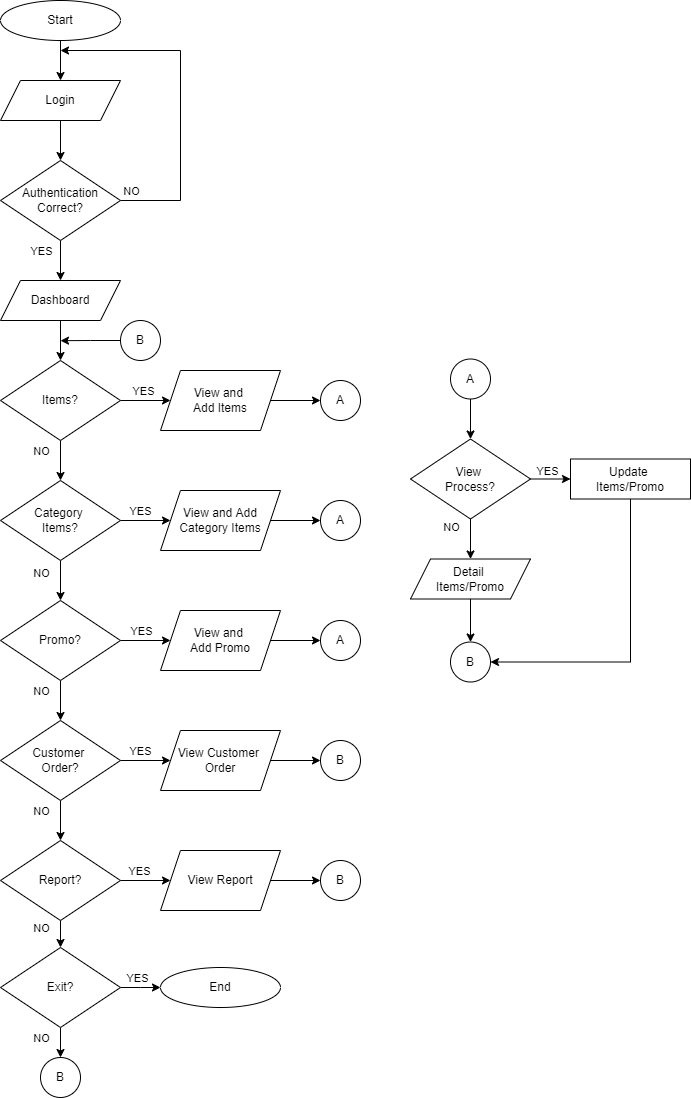

The diagram above was exported from draw.io. Its source (the exported page's mxGraphModel, read from the mxfile embedded in the PNG):
<mxGraphModel dx="1422" dy="737" grid="1" gridSize="10" guides="1" tooltips="1" connect="1" arrows="1" fold="1" page="1" pageScale="1" pageWidth="850" pageHeight="1100" math="0" shadow="0">
  <root>
    <mxCell id="0" />
    <mxCell id="1" parent="0" />
    <mxCell id="pdWcP1pS6rPns7PySyFV-41" style="edgeStyle=orthogonalEdgeStyle;rounded=0;orthogonalLoop=1;jettySize=auto;html=1;exitX=0.5;exitY=1;exitDx=0;exitDy=0;entryX=0.5;entryY=0;entryDx=0;entryDy=0;" parent="1" source="pdWcP1pS6rPns7PySyFV-1" target="pdWcP1pS6rPns7PySyFV-2" edge="1">
      <mxGeometry relative="1" as="geometry" />
    </mxCell>
    <mxCell id="pdWcP1pS6rPns7PySyFV-1" value="Start" style="ellipse;whiteSpace=wrap;html=1;" parent="1" vertex="1">
      <mxGeometry x="100" y="3" width="120" height="40" as="geometry" />
    </mxCell>
    <mxCell id="pdWcP1pS6rPns7PySyFV-42" style="edgeStyle=orthogonalEdgeStyle;rounded=0;orthogonalLoop=1;jettySize=auto;html=1;exitX=0.5;exitY=1;exitDx=0;exitDy=0;entryX=0.5;entryY=0;entryDx=0;entryDy=0;" parent="1" source="pdWcP1pS6rPns7PySyFV-2" target="pdWcP1pS6rPns7PySyFV-3" edge="1">
      <mxGeometry relative="1" as="geometry" />
    </mxCell>
    <mxCell id="pdWcP1pS6rPns7PySyFV-2" value="Login" style="shape=parallelogram;perimeter=parallelogramPerimeter;whiteSpace=wrap;html=1;fixedSize=1;" parent="1" vertex="1">
      <mxGeometry x="100" y="83" width="120" height="40" as="geometry" />
    </mxCell>
    <mxCell id="pdWcP1pS6rPns7PySyFV-44" style="edgeStyle=orthogonalEdgeStyle;rounded=0;orthogonalLoop=1;jettySize=auto;html=1;exitX=1;exitY=0.5;exitDx=0;exitDy=0;" parent="1" source="pdWcP1pS6rPns7PySyFV-3" edge="1">
      <mxGeometry relative="1" as="geometry">
        <mxPoint x="160" y="53" as="targetPoint" />
        <Array as="points">
          <mxPoint x="280" y="203" />
          <mxPoint x="280" y="53" />
        </Array>
      </mxGeometry>
    </mxCell>
    <mxCell id="pdWcP1pS6rPns7PySyFV-75" value="NO" style="edgeLabel;html=1;align=center;verticalAlign=middle;resizable=0;points=[];" parent="pdWcP1pS6rPns7PySyFV-44" connectable="0" vertex="1">
      <mxGeometry x="-0.3896" relative="1" as="geometry">
        <mxPoint x="-50" y="31" as="offset" />
      </mxGeometry>
    </mxCell>
    <mxCell id="pdWcP1pS6rPns7PySyFV-45" style="edgeStyle=orthogonalEdgeStyle;rounded=0;orthogonalLoop=1;jettySize=auto;html=1;exitX=0.5;exitY=1;exitDx=0;exitDy=0;" parent="1" source="pdWcP1pS6rPns7PySyFV-3" target="pdWcP1pS6rPns7PySyFV-5" edge="1">
      <mxGeometry relative="1" as="geometry" />
    </mxCell>
    <mxCell id="pdWcP1pS6rPns7PySyFV-76" value="YES" style="edgeLabel;html=1;align=center;verticalAlign=middle;resizable=0;points=[];" parent="pdWcP1pS6rPns7PySyFV-45" connectable="0" vertex="1">
      <mxGeometry x="-0.3417" y="-1" relative="1" as="geometry">
        <mxPoint x="-19" y="-3" as="offset" />
      </mxGeometry>
    </mxCell>
    <mxCell id="pdWcP1pS6rPns7PySyFV-3" value="Authentication Correct?" style="rhombus;whiteSpace=wrap;html=1;" parent="1" vertex="1">
      <mxGeometry x="100" y="163" width="120" height="80" as="geometry" />
    </mxCell>
    <mxCell id="pdWcP1pS6rPns7PySyFV-46" style="edgeStyle=orthogonalEdgeStyle;rounded=0;orthogonalLoop=1;jettySize=auto;html=1;exitX=0.5;exitY=1;exitDx=0;exitDy=0;entryX=0.5;entryY=0;entryDx=0;entryDy=0;" parent="1" source="pdWcP1pS6rPns7PySyFV-5" target="pdWcP1pS6rPns7PySyFV-6" edge="1">
      <mxGeometry relative="1" as="geometry" />
    </mxCell>
    <mxCell id="pdWcP1pS6rPns7PySyFV-5" value="Dashboard" style="shape=parallelogram;perimeter=parallelogramPerimeter;whiteSpace=wrap;html=1;fixedSize=1;" parent="1" vertex="1">
      <mxGeometry x="100" y="283" width="120" height="40" as="geometry" />
    </mxCell>
    <mxCell id="pdWcP1pS6rPns7PySyFV-47" style="edgeStyle=orthogonalEdgeStyle;rounded=0;orthogonalLoop=1;jettySize=auto;html=1;exitX=0.5;exitY=1;exitDx=0;exitDy=0;entryX=0.5;entryY=0;entryDx=0;entryDy=0;" parent="1" source="pdWcP1pS6rPns7PySyFV-6" target="pdWcP1pS6rPns7PySyFV-7" edge="1">
      <mxGeometry relative="1" as="geometry" />
    </mxCell>
    <mxCell id="pdWcP1pS6rPns7PySyFV-78" value="NO" style="edgeLabel;html=1;align=center;verticalAlign=middle;resizable=0;points=[];" parent="pdWcP1pS6rPns7PySyFV-47" connectable="0" vertex="1">
      <mxGeometry x="-0.386" y="-1" relative="1" as="geometry">
        <mxPoint x="-19" y="-2" as="offset" />
      </mxGeometry>
    </mxCell>
    <mxCell id="pdWcP1pS6rPns7PySyFV-61" style="edgeStyle=orthogonalEdgeStyle;rounded=0;orthogonalLoop=1;jettySize=auto;html=1;exitX=1;exitY=0.5;exitDx=0;exitDy=0;entryX=0;entryY=0.5;entryDx=0;entryDy=0;" parent="1" source="pdWcP1pS6rPns7PySyFV-6" target="pdWcP1pS6rPns7PySyFV-12" edge="1">
      <mxGeometry relative="1" as="geometry" />
    </mxCell>
    <mxCell id="pdWcP1pS6rPns7PySyFV-77" value="YES" style="edgeLabel;html=1;align=center;verticalAlign=middle;resizable=0;points=[];" parent="pdWcP1pS6rPns7PySyFV-61" connectable="0" vertex="1">
      <mxGeometry x="-0.1377" relative="1" as="geometry">
        <mxPoint y="-10" as="offset" />
      </mxGeometry>
    </mxCell>
    <mxCell id="pdWcP1pS6rPns7PySyFV-6" value="Items?" style="rhombus;whiteSpace=wrap;html=1;" parent="1" vertex="1">
      <mxGeometry x="100" y="363" width="120" height="80" as="geometry" />
    </mxCell>
    <mxCell id="pdWcP1pS6rPns7PySyFV-48" style="edgeStyle=orthogonalEdgeStyle;rounded=0;orthogonalLoop=1;jettySize=auto;html=1;exitX=0.5;exitY=1;exitDx=0;exitDy=0;entryX=0.5;entryY=0;entryDx=0;entryDy=0;" parent="1" source="pdWcP1pS6rPns7PySyFV-7" target="pdWcP1pS6rPns7PySyFV-8" edge="1">
      <mxGeometry relative="1" as="geometry" />
    </mxCell>
    <mxCell id="pdWcP1pS6rPns7PySyFV-80" value="NO" style="edgeLabel;html=1;align=center;verticalAlign=middle;resizable=0;points=[];" parent="pdWcP1pS6rPns7PySyFV-48" connectable="0" vertex="1">
      <mxGeometry x="-0.386" relative="1" as="geometry">
        <mxPoint x="-20" as="offset" />
      </mxGeometry>
    </mxCell>
    <mxCell id="pdWcP1pS6rPns7PySyFV-59" style="edgeStyle=orthogonalEdgeStyle;rounded=0;orthogonalLoop=1;jettySize=auto;html=1;exitX=1;exitY=0.5;exitDx=0;exitDy=0;entryX=0;entryY=0.5;entryDx=0;entryDy=0;" parent="1" source="pdWcP1pS6rPns7PySyFV-7" target="pdWcP1pS6rPns7PySyFV-13" edge="1">
      <mxGeometry relative="1" as="geometry" />
    </mxCell>
    <mxCell id="pdWcP1pS6rPns7PySyFV-79" value="YES" style="edgeLabel;html=1;align=center;verticalAlign=middle;resizable=0;points=[];" parent="pdWcP1pS6rPns7PySyFV-59" connectable="0" vertex="1">
      <mxGeometry x="-0.2307" relative="1" as="geometry">
        <mxPoint y="-10" as="offset" />
      </mxGeometry>
    </mxCell>
    <mxCell id="pdWcP1pS6rPns7PySyFV-7" value="Category &lt;br&gt;Items?" style="rhombus;whiteSpace=wrap;html=1;" parent="1" vertex="1">
      <mxGeometry x="100" y="483" width="120" height="80" as="geometry" />
    </mxCell>
    <mxCell id="pdWcP1pS6rPns7PySyFV-49" style="edgeStyle=orthogonalEdgeStyle;rounded=0;orthogonalLoop=1;jettySize=auto;html=1;exitX=0.5;exitY=1;exitDx=0;exitDy=0;entryX=0.5;entryY=0;entryDx=0;entryDy=0;" parent="1" source="pdWcP1pS6rPns7PySyFV-8" target="pdWcP1pS6rPns7PySyFV-9" edge="1">
      <mxGeometry relative="1" as="geometry" />
    </mxCell>
    <mxCell id="pdWcP1pS6rPns7PySyFV-82" value="NO" style="edgeLabel;html=1;align=center;verticalAlign=middle;resizable=0;points=[];" parent="pdWcP1pS6rPns7PySyFV-49" connectable="0" vertex="1">
      <mxGeometry x="-0.3628" y="-1" relative="1" as="geometry">
        <mxPoint x="-19" y="-3" as="offset" />
      </mxGeometry>
    </mxCell>
    <mxCell id="pdWcP1pS6rPns7PySyFV-57" style="edgeStyle=orthogonalEdgeStyle;rounded=0;orthogonalLoop=1;jettySize=auto;html=1;exitX=1;exitY=0.5;exitDx=0;exitDy=0;" parent="1" source="pdWcP1pS6rPns7PySyFV-8" target="pdWcP1pS6rPns7PySyFV-14" edge="1">
      <mxGeometry relative="1" as="geometry" />
    </mxCell>
    <mxCell id="pdWcP1pS6rPns7PySyFV-81" value="YES" style="edgeLabel;html=1;align=center;verticalAlign=middle;resizable=0;points=[];" parent="pdWcP1pS6rPns7PySyFV-57" connectable="0" vertex="1">
      <mxGeometry x="-0.1935" y="1" relative="1" as="geometry">
        <mxPoint y="-9" as="offset" />
      </mxGeometry>
    </mxCell>
    <mxCell id="pdWcP1pS6rPns7PySyFV-8" value="Promo?" style="rhombus;whiteSpace=wrap;html=1;" parent="1" vertex="1">
      <mxGeometry x="100" y="603" width="120" height="80" as="geometry" />
    </mxCell>
    <mxCell id="pdWcP1pS6rPns7PySyFV-50" style="edgeStyle=orthogonalEdgeStyle;rounded=0;orthogonalLoop=1;jettySize=auto;html=1;exitX=0.5;exitY=1;exitDx=0;exitDy=0;entryX=0.5;entryY=0;entryDx=0;entryDy=0;" parent="1" source="pdWcP1pS6rPns7PySyFV-9" target="pdWcP1pS6rPns7PySyFV-10" edge="1">
      <mxGeometry relative="1" as="geometry" />
    </mxCell>
    <mxCell id="pdWcP1pS6rPns7PySyFV-84" value="NO" style="edgeLabel;html=1;align=center;verticalAlign=middle;resizable=0;points=[];" parent="pdWcP1pS6rPns7PySyFV-50" connectable="0" vertex="1">
      <mxGeometry x="-0.2814" relative="1" as="geometry">
        <mxPoint x="-20" y="-4" as="offset" />
      </mxGeometry>
    </mxCell>
    <mxCell id="pdWcP1pS6rPns7PySyFV-55" style="edgeStyle=orthogonalEdgeStyle;rounded=0;orthogonalLoop=1;jettySize=auto;html=1;exitX=1;exitY=0.5;exitDx=0;exitDy=0;" parent="1" source="pdWcP1pS6rPns7PySyFV-9" target="pdWcP1pS6rPns7PySyFV-15" edge="1">
      <mxGeometry relative="1" as="geometry" />
    </mxCell>
    <mxCell id="pdWcP1pS6rPns7PySyFV-83" value="YES" style="edgeLabel;html=1;align=center;verticalAlign=middle;resizable=0;points=[];" parent="pdWcP1pS6rPns7PySyFV-55" connectable="0" vertex="1">
      <mxGeometry x="-0.2307" relative="1" as="geometry">
        <mxPoint y="-10" as="offset" />
      </mxGeometry>
    </mxCell>
    <mxCell id="pdWcP1pS6rPns7PySyFV-9" value="Customer &lt;br&gt;Order?" style="rhombus;whiteSpace=wrap;html=1;" parent="1" vertex="1">
      <mxGeometry x="100" y="723" width="120" height="80" as="geometry" />
    </mxCell>
    <mxCell id="pdWcP1pS6rPns7PySyFV-52" style="edgeStyle=orthogonalEdgeStyle;rounded=0;orthogonalLoop=1;jettySize=auto;html=1;exitX=1;exitY=0.5;exitDx=0;exitDy=0;" parent="1" source="pdWcP1pS6rPns7PySyFV-10" target="pdWcP1pS6rPns7PySyFV-16" edge="1">
      <mxGeometry relative="1" as="geometry" />
    </mxCell>
    <mxCell id="pdWcP1pS6rPns7PySyFV-85" value="YES" style="edgeLabel;html=1;align=center;verticalAlign=middle;resizable=0;points=[];" parent="pdWcP1pS6rPns7PySyFV-52" connectable="0" vertex="1">
      <mxGeometry x="-0.2679" relative="1" as="geometry">
        <mxPoint y="-10" as="offset" />
      </mxGeometry>
    </mxCell>
    <mxCell id="pdWcP1pS6rPns7PySyFV-92" style="edgeStyle=orthogonalEdgeStyle;rounded=0;orthogonalLoop=1;jettySize=auto;html=1;exitX=0.5;exitY=1;exitDx=0;exitDy=0;entryX=0.5;entryY=0;entryDx=0;entryDy=0;" parent="1" source="pdWcP1pS6rPns7PySyFV-10" target="pdWcP1pS6rPns7PySyFV-89" edge="1">
      <mxGeometry relative="1" as="geometry" />
    </mxCell>
    <mxCell id="pdWcP1pS6rPns7PySyFV-94" value="NO" style="edgeLabel;html=1;align=center;verticalAlign=middle;resizable=0;points=[];" parent="pdWcP1pS6rPns7PySyFV-92" connectable="0" vertex="1">
      <mxGeometry x="-0.3251" y="1" relative="1" as="geometry">
        <mxPoint x="-21" y="-2" as="offset" />
      </mxGeometry>
    </mxCell>
    <mxCell id="pdWcP1pS6rPns7PySyFV-10" value="Report?" style="rhombus;whiteSpace=wrap;html=1;" parent="1" vertex="1">
      <mxGeometry x="100" y="843" width="120" height="80" as="geometry" />
    </mxCell>
    <mxCell id="pdWcP1pS6rPns7PySyFV-11" value="End" style="ellipse;whiteSpace=wrap;html=1;" parent="1" vertex="1">
      <mxGeometry x="260" y="970" width="120" height="40" as="geometry" />
    </mxCell>
    <mxCell id="mlnYhlw2U5-zDlhlTnsh-2" style="edgeStyle=orthogonalEdgeStyle;rounded=0;orthogonalLoop=1;jettySize=auto;html=1;exitX=1;exitY=0.5;exitDx=0;exitDy=0;entryX=0;entryY=0.5;entryDx=0;entryDy=0;" parent="1" source="pdWcP1pS6rPns7PySyFV-12" target="mlnYhlw2U5-zDlhlTnsh-1" edge="1">
      <mxGeometry relative="1" as="geometry" />
    </mxCell>
    <mxCell id="pdWcP1pS6rPns7PySyFV-12" value="View and &lt;br&gt;Add Items" style="shape=parallelogram;perimeter=parallelogramPerimeter;whiteSpace=wrap;html=1;fixedSize=1;" parent="1" vertex="1">
      <mxGeometry x="260" y="373" width="120" height="60" as="geometry" />
    </mxCell>
    <mxCell id="pdWcP1pS6rPns7PySyFV-60" style="edgeStyle=orthogonalEdgeStyle;rounded=0;orthogonalLoop=1;jettySize=auto;html=1;exitX=1;exitY=0.5;exitDx=0;exitDy=0;entryX=0;entryY=0.5;entryDx=0;entryDy=0;" parent="1" source="pdWcP1pS6rPns7PySyFV-13" edge="1">
      <mxGeometry relative="1" as="geometry">
        <mxPoint x="420" y="523" as="targetPoint" />
      </mxGeometry>
    </mxCell>
    <mxCell id="pdWcP1pS6rPns7PySyFV-13" value="View and Add&lt;br&gt;Category Items" style="shape=parallelogram;perimeter=parallelogramPerimeter;whiteSpace=wrap;html=1;fixedSize=1;" parent="1" vertex="1">
      <mxGeometry x="260" y="493" width="120" height="60" as="geometry" />
    </mxCell>
    <mxCell id="pdWcP1pS6rPns7PySyFV-58" style="edgeStyle=orthogonalEdgeStyle;rounded=0;orthogonalLoop=1;jettySize=auto;html=1;exitX=1;exitY=0.5;exitDx=0;exitDy=0;entryX=0;entryY=0.5;entryDx=0;entryDy=0;" parent="1" source="pdWcP1pS6rPns7PySyFV-14" edge="1">
      <mxGeometry relative="1" as="geometry">
        <mxPoint x="420" y="643" as="targetPoint" />
      </mxGeometry>
    </mxCell>
    <mxCell id="pdWcP1pS6rPns7PySyFV-14" value="View and &lt;br&gt;Add Promo" style="shape=parallelogram;perimeter=parallelogramPerimeter;whiteSpace=wrap;html=1;fixedSize=1;" parent="1" vertex="1">
      <mxGeometry x="260" y="613" width="120" height="60" as="geometry" />
    </mxCell>
    <mxCell id="pdWcP1pS6rPns7PySyFV-56" style="edgeStyle=orthogonalEdgeStyle;rounded=0;orthogonalLoop=1;jettySize=auto;html=1;exitX=1;exitY=0.5;exitDx=0;exitDy=0;entryX=0;entryY=0.5;entryDx=0;entryDy=0;" parent="1" source="pdWcP1pS6rPns7PySyFV-15" target="pdWcP1pS6rPns7PySyFV-38" edge="1">
      <mxGeometry relative="1" as="geometry" />
    </mxCell>
    <mxCell id="pdWcP1pS6rPns7PySyFV-15" value="View Customer &lt;br&gt;Order" style="shape=parallelogram;perimeter=parallelogramPerimeter;whiteSpace=wrap;html=1;fixedSize=1;" parent="1" vertex="1">
      <mxGeometry x="260" y="733" width="120" height="60" as="geometry" />
    </mxCell>
    <mxCell id="pdWcP1pS6rPns7PySyFV-54" style="edgeStyle=orthogonalEdgeStyle;rounded=0;orthogonalLoop=1;jettySize=auto;html=1;exitX=1;exitY=0.5;exitDx=0;exitDy=0;entryX=0;entryY=0.5;entryDx=0;entryDy=0;" parent="1" source="pdWcP1pS6rPns7PySyFV-16" target="pdWcP1pS6rPns7PySyFV-39" edge="1">
      <mxGeometry relative="1" as="geometry" />
    </mxCell>
    <mxCell id="pdWcP1pS6rPns7PySyFV-16" value="View Report" style="shape=parallelogram;perimeter=parallelogramPerimeter;whiteSpace=wrap;html=1;fixedSize=1;" parent="1" vertex="1">
      <mxGeometry x="260" y="853" width="120" height="60" as="geometry" />
    </mxCell>
    <mxCell id="mlnYhlw2U5-zDlhlTnsh-6" style="edgeStyle=orthogonalEdgeStyle;rounded=0;orthogonalLoop=1;jettySize=auto;html=1;exitX=0.5;exitY=1;exitDx=0;exitDy=0;" parent="1" source="pdWcP1pS6rPns7PySyFV-17" target="pdWcP1pS6rPns7PySyFV-21" edge="1">
      <mxGeometry relative="1" as="geometry" />
    </mxCell>
    <mxCell id="mlnYhlw2U5-zDlhlTnsh-13" value="NO" style="edgeLabel;html=1;align=center;verticalAlign=middle;resizable=0;points=[];" parent="mlnYhlw2U5-zDlhlTnsh-6" connectable="0" vertex="1">
      <mxGeometry x="-0.3882" y="-1" relative="1" as="geometry">
        <mxPoint x="-19" y="-4" as="offset" />
      </mxGeometry>
    </mxCell>
    <mxCell id="mlnYhlw2U5-zDlhlTnsh-8" style="edgeStyle=orthogonalEdgeStyle;rounded=0;orthogonalLoop=1;jettySize=auto;html=1;exitX=1;exitY=0.5;exitDx=0;exitDy=0;entryX=0;entryY=0.5;entryDx=0;entryDy=0;" parent="1" source="pdWcP1pS6rPns7PySyFV-17" target="pdWcP1pS6rPns7PySyFV-20" edge="1">
      <mxGeometry relative="1" as="geometry" />
    </mxCell>
    <mxCell id="mlnYhlw2U5-zDlhlTnsh-12" value="YES" style="edgeLabel;html=1;align=center;verticalAlign=middle;resizable=0;points=[];" parent="mlnYhlw2U5-zDlhlTnsh-8" connectable="0" vertex="1">
      <mxGeometry x="-0.3098" y="1" relative="1" as="geometry">
        <mxPoint x="2" y="-7" as="offset" />
      </mxGeometry>
    </mxCell>
    <mxCell id="pdWcP1pS6rPns7PySyFV-17" value="View &lt;br&gt;Process?" style="rhombus;whiteSpace=wrap;html=1;" parent="1" vertex="1">
      <mxGeometry x="510" y="441.5" width="120" height="80" as="geometry" />
    </mxCell>
    <mxCell id="mlnYhlw2U5-zDlhlTnsh-11" style="edgeStyle=orthogonalEdgeStyle;rounded=0;orthogonalLoop=1;jettySize=auto;html=1;exitX=0.5;exitY=1;exitDx=0;exitDy=0;entryX=1;entryY=0.5;entryDx=0;entryDy=0;" parent="1" source="pdWcP1pS6rPns7PySyFV-20" target="mlnYhlw2U5-zDlhlTnsh-9" edge="1">
      <mxGeometry relative="1" as="geometry" />
    </mxCell>
    <mxCell id="pdWcP1pS6rPns7PySyFV-20" value="Update &lt;br&gt;Items/Promo" style="rounded=0;whiteSpace=wrap;html=1;" parent="1" vertex="1">
      <mxGeometry x="670" y="461.5" width="120" height="40" as="geometry" />
    </mxCell>
    <mxCell id="mlnYhlw2U5-zDlhlTnsh-10" style="edgeStyle=orthogonalEdgeStyle;rounded=0;orthogonalLoop=1;jettySize=auto;html=1;exitX=0.5;exitY=1;exitDx=0;exitDy=0;entryX=0.5;entryY=0;entryDx=0;entryDy=0;" parent="1" source="pdWcP1pS6rPns7PySyFV-21" target="mlnYhlw2U5-zDlhlTnsh-9" edge="1">
      <mxGeometry relative="1" as="geometry" />
    </mxCell>
    <mxCell id="pdWcP1pS6rPns7PySyFV-21" value="Detail &lt;br&gt;Items/Promo" style="shape=parallelogram;perimeter=parallelogramPerimeter;whiteSpace=wrap;html=1;fixedSize=1;" parent="1" vertex="1">
      <mxGeometry x="510" y="561.5" width="120" height="40" as="geometry" />
    </mxCell>
    <mxCell id="pdWcP1pS6rPns7PySyFV-32" value="A" style="ellipse;whiteSpace=wrap;html=1;aspect=fixed;" parent="1" vertex="1">
      <mxGeometry x="420" y="503" width="40" height="40" as="geometry" />
    </mxCell>
    <mxCell id="pdWcP1pS6rPns7PySyFV-33" value="A" style="ellipse;whiteSpace=wrap;html=1;aspect=fixed;" parent="1" vertex="1">
      <mxGeometry x="420" y="623" width="40" height="40" as="geometry" />
    </mxCell>
    <mxCell id="pdWcP1pS6rPns7PySyFV-38" value="B" style="ellipse;whiteSpace=wrap;html=1;aspect=fixed;" parent="1" vertex="1">
      <mxGeometry x="420" y="743" width="40" height="40" as="geometry" />
    </mxCell>
    <mxCell id="pdWcP1pS6rPns7PySyFV-39" value="B" style="ellipse;whiteSpace=wrap;html=1;aspect=fixed;" parent="1" vertex="1">
      <mxGeometry x="420" y="863" width="40" height="40" as="geometry" />
    </mxCell>
    <mxCell id="pdWcP1pS6rPns7PySyFV-88" style="edgeStyle=orthogonalEdgeStyle;rounded=0;orthogonalLoop=1;jettySize=auto;html=1;exitX=0;exitY=0.5;exitDx=0;exitDy=0;" parent="1" source="pdWcP1pS6rPns7PySyFV-40" edge="1">
      <mxGeometry relative="1" as="geometry">
        <mxPoint x="160" y="343.19047619047615" as="targetPoint" />
      </mxGeometry>
    </mxCell>
    <mxCell id="pdWcP1pS6rPns7PySyFV-40" value="B" style="ellipse;whiteSpace=wrap;html=1;aspect=fixed;" parent="1" vertex="1">
      <mxGeometry x="220" y="323" width="40" height="40" as="geometry" />
    </mxCell>
    <mxCell id="pdWcP1pS6rPns7PySyFV-90" style="edgeStyle=orthogonalEdgeStyle;rounded=0;orthogonalLoop=1;jettySize=auto;html=1;exitX=1;exitY=0.5;exitDx=0;exitDy=0;entryX=0;entryY=0.5;entryDx=0;entryDy=0;" parent="1" source="pdWcP1pS6rPns7PySyFV-89" target="pdWcP1pS6rPns7PySyFV-11" edge="1">
      <mxGeometry relative="1" as="geometry">
        <Array as="points">
          <mxPoint x="240" y="990" />
          <mxPoint x="240" y="990" />
        </Array>
      </mxGeometry>
    </mxCell>
    <mxCell id="pdWcP1pS6rPns7PySyFV-95" value="YES" style="edgeLabel;html=1;align=center;verticalAlign=middle;resizable=0;points=[];" parent="pdWcP1pS6rPns7PySyFV-90" connectable="0" vertex="1">
      <mxGeometry x="-0.1758" y="-1" relative="1" as="geometry">
        <mxPoint y="-11" as="offset" />
      </mxGeometry>
    </mxCell>
    <mxCell id="pdWcP1pS6rPns7PySyFV-93" style="edgeStyle=orthogonalEdgeStyle;rounded=0;orthogonalLoop=1;jettySize=auto;html=1;exitX=0.5;exitY=1;exitDx=0;exitDy=0;entryX=0.5;entryY=0;entryDx=0;entryDy=0;" parent="1" source="pdWcP1pS6rPns7PySyFV-89" target="pdWcP1pS6rPns7PySyFV-91" edge="1">
      <mxGeometry relative="1" as="geometry" />
    </mxCell>
    <mxCell id="pdWcP1pS6rPns7PySyFV-96" value="NO" style="edgeLabel;html=1;align=center;verticalAlign=middle;resizable=0;points=[];" parent="pdWcP1pS6rPns7PySyFV-93" connectable="0" vertex="1">
      <mxGeometry x="-0.2839" y="1" relative="1" as="geometry">
        <mxPoint x="-21" y="-1" as="offset" />
      </mxGeometry>
    </mxCell>
    <mxCell id="pdWcP1pS6rPns7PySyFV-89" value="Exit?" style="rhombus;whiteSpace=wrap;html=1;" parent="1" vertex="1">
      <mxGeometry x="100" y="950" width="120" height="80" as="geometry" />
    </mxCell>
    <mxCell id="pdWcP1pS6rPns7PySyFV-91" value="B" style="ellipse;whiteSpace=wrap;html=1;aspect=fixed;" parent="1" vertex="1">
      <mxGeometry x="140" y="1060" width="40" height="40" as="geometry" />
    </mxCell>
    <mxCell id="mlnYhlw2U5-zDlhlTnsh-1" value="A" style="ellipse;whiteSpace=wrap;html=1;aspect=fixed;" parent="1" vertex="1">
      <mxGeometry x="420" y="383" width="40" height="40" as="geometry" />
    </mxCell>
    <mxCell id="mlnYhlw2U5-zDlhlTnsh-7" style="edgeStyle=orthogonalEdgeStyle;rounded=0;orthogonalLoop=1;jettySize=auto;html=1;exitX=0.5;exitY=1;exitDx=0;exitDy=0;entryX=0.5;entryY=0;entryDx=0;entryDy=0;" parent="1" source="mlnYhlw2U5-zDlhlTnsh-3" target="pdWcP1pS6rPns7PySyFV-17" edge="1">
      <mxGeometry relative="1" as="geometry" />
    </mxCell>
    <mxCell id="mlnYhlw2U5-zDlhlTnsh-3" value="A" style="ellipse;whiteSpace=wrap;html=1;aspect=fixed;" parent="1" vertex="1">
      <mxGeometry x="550" y="361.5" width="40" height="40" as="geometry" />
    </mxCell>
    <mxCell id="mlnYhlw2U5-zDlhlTnsh-9" value="B" style="ellipse;whiteSpace=wrap;html=1;aspect=fixed;" parent="1" vertex="1">
      <mxGeometry x="550" y="644.5" width="40" height="40" as="geometry" />
    </mxCell>
  </root>
</mxGraphModel>